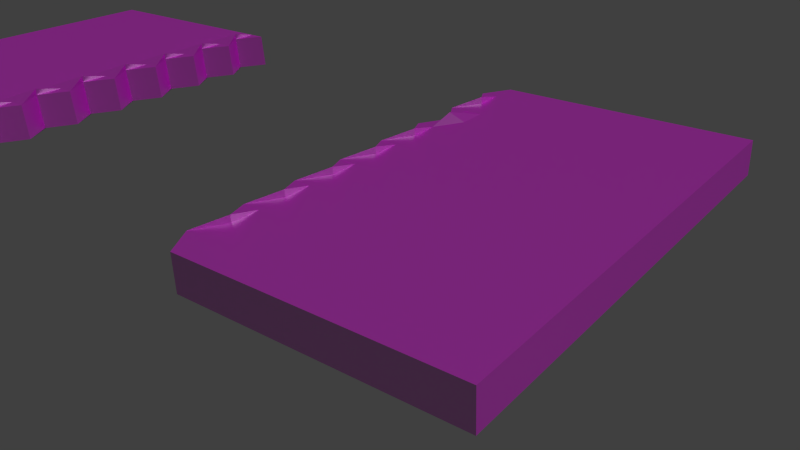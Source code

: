 # Source: mm-gate.blend  (saved by Blender 2.76.0; exported with 4.5.12 LTS)
import bpy
from mathutils import Matrix  # noqa: F401  (used for matrix-valued properties, if any)

bpy.ops.wm.read_factory_settings(use_empty=True)
scene = bpy.context.scene
scene.name = 'Scene'

# ---- collections
col_collection_1 = bpy.data.collections.new('Collection 1'); scene.collection.children.link(col_collection_1)

# ---- images (referenced by path relative to the original .blend; pixels are not part of the script)
import os
ASSET_DIR = os.environ.get("B2B_ASSET_DIR", "")  # directory of the original .blend (textures are referenced by path, not embedded)
HERE = os.path.dirname(os.path.abspath(__file__))  # packed textures are extracted next to this script under _unpacked/

def load_image(name, relpath, width, height, colorspace="sRGB"):
    """Load a texture the original file referenced (path relative to the .blend, or extracted next to this script)."""
    p = next((c for c in (os.path.join(HERE, relpath), os.path.join(ASSET_DIR, relpath)) if relpath and os.path.exists(c)), "")
    if p:
        img = bpy.data.images.load(p, check_existing=True)
        img.name = name
    else:  # same state as the original file: an image datablock whose file is absent (Cycles renders it pink)
        img = bpy.data.images.new(name, width, height)
        img.source = "FILE"
        img.filepath = "//" + (relpath or name)
    img.colorspace_settings.name = colorspace
    return img
img_gate1_jpg_001 = load_image('gate1.jpg.001', 'gate1.jpg', 1024, 1024, 'Non-Color')
img_gate2_jpg = load_image('gate2.jpg', 'textures/gate2.jpg', 1024, 1024, 'Non-Color')
img_gate_jpg_001 = load_image('gate.jpg.001', 'gate.jpg', 1024, 1024, 'sRGB')

# ---- materials (node trees are filled in below, after node groups)
mat_material = bpy.data.materials.new('Material')
mat_material.alpha_threshold = 0.0
mat_material.roughness = 0.5

# ---- material node trees
mat_material.use_nodes = True; mat_material.node_tree.nodes.clear()
_N = mat_material.node_tree.nodes; _L = mat_material.node_tree.links
n0 = _N.new('ShaderNodeOutputMaterial'); n0.name = 'Material Output'; n0.location = (684, 286)
n1 = _N.new('ShaderNodeMixShader'); n1.name = 'Mix Shader'; n1.location = (464, 298)
n1.inputs[0].default_value = 0.4455
n2 = _N.new('ShaderNodeTexImage'); n2.name = 'Image Texture.001'; n2.location = (-183, 35)
n2.width = 140
n2.image = img_gate1_jpg_001
n3 = _N.new('ShaderNodeBsdfAnisotropic'); n3.name = 'Glossy BSDF'; n3.location = (213, 156)
n3.distribution = 'BECKMANN'
n3.inputs[1].default_value = 0.4472
n4 = _N.new('ShaderNodeBsdfDiffuse'); n4.name = 'Diffuse BSDF'; n4.location = (212, 289)
n5 = _N.new('ShaderNodeBump'); n5.name = 'Bump'; n5.location = (17, 127)
n5.inputs[1].default_value = 0.1
n5.inputs[2].default_value = 1.0
n6 = _N.new('ShaderNodeTexImage'); n6.name = 'Image Texture.002'; n6.location = (-12, 526)
n6.width = 140
n6.image = img_gate2_jpg
n7 = _N.new('ShaderNodeTexImage'); n7.name = 'Image Texture'; n7.location = (-180, 300)
n7.width = 140
n7.image = img_gate_jpg_001
_L.new(n1.outputs[0], n0.inputs[0])
_L.new(n4.outputs[0], n1.inputs[1])
_L.new(n3.outputs[0], n1.inputs[2])
_L.new(n2.outputs[0], n5.inputs[3])
_L.new(n5.outputs[0], n3.inputs[4])
_L.new(n5.outputs[0], n4.inputs[2])
_L.new(n7.outputs[0], n4.inputs[0])
n0.is_active_output = True

# ---- world
world_world = bpy.data.worlds.new('World'); scene.world = world_world
world_world.color = (0.05088, 0.05088, 0.05088)
world_world.use_sun_shadow = False
world_world.sun_shadow_jitter_overblur = 0.0
world_world.cycles.sampling_method = 'MANUAL'
world_world.cycles.sample_map_resolution = 256

# ---- cameras
cam_camera = bpy.data.cameras.new('Camera')
cam_camera.clip_end = 100.0
cam_camera.lens = 35.0
cam_camera.sensor_width = 32.0
cam_camera.sensor_height = 18.0
cam_camera.ortho_scale = 7.314
cam_camera.dof.focus_distance = 0.0

# ---- lights
light_lamp = bpy.data.lights.new('Lamp', 'SUN')
light_lamp.transmission_factor = 0.0
light_lamp.cutoff_distance = 30.0
light_lamp.angle = 0.1993
light_lamp.energy = 1.0
light_lamp.shadow_buffer_clip_start = 1.001
light_lamp.shadow_soft_size = 0.1
light_lamp.shadow_cascade_max_distance = 1000.0
light_lamp.cycles.use_multiple_importance_sampling = False

# ---- meshes
me_plane_003 = bpy.data.meshes.new('Plane.003')
me_plane_003.from_pydata([(-1.249, -1.0, 0.0), (0.6292, -1.0, 0.0), (-1.249, 1.0, 0.0), (0.6292, 1.0, 0.0), (-1.249, 1.298e-08, 0.0), (-0.2485, -1.0, 0.0), (0.6292, 1.937e-08, 0.0), (-0.2485, 1.0, 0.0), (-0.2485, 1.298e-08, 0.0), (0.2515, -1.0, 0.0), (0.6292, 0.5, 0.0), (0.6292, -0.5, 0.0), (0.2515, 1.0, 0.0), (-0.2485, 0.5, 0.0), (-0.2485, -0.5, 0.0), (0.2515, 1.298e-08, 0.0), (0.2515, -0.5, 0.0), (0.2515, 0.5, 0.0), (0.5015, -1.0, 0.0), (0.6292, 0.75, 0.0), (0.6292, -0.25, 0.0), (0.6292, 0.25, 0.0), (0.6292, -0.75, 0.0), (0.5015, 1.0, 0.0), (0.5015, 1.298e-08, 0.0), (0.2515, -0.25, 0.0), (0.2515, -0.75, 0.0), (0.5015, -0.5, 0.0), (0.2515, 0.75, 0.0), (0.2515, 0.25, 0.0), (0.5015, 0.5, 0.0), (0.5015, 0.25, 0.0), (0.5015, -0.75, 0.0), (0.5015, -0.25, 0.0), (0.5015, 0.75, 0.0), (0.6265, -1.0, 0.0), (0.7515, 0.875, 0.0), (0.7515, -0.125, 0.0), (0.7515, 0.375, 0.0), (0.7515, -0.625, 0.0), (0.7515, 0.625, 0.0), (0.7515, -0.375, 0.0), (0.7515, 0.125, 0.0), (0.7515, -0.875, 0.0), (0.6265, 1.0, 0.0), (0.6265, 1.298e-08, 0.0), (0.6265, -0.5, 0.0), (0.6265, 0.5, 0.0), (0.5015, 0.375, 0.0), (0.5015, 0.125, 0.0), (0.6265, 0.25, 0.0), (0.5015, -0.625, 0.0), (0.5015, -0.875, 0.0), (0.6265, -0.75, 0.0), (0.5015, -0.125, 0.0), (0.5015, -0.375, 0.0), (0.6265, -0.25, 0.0), (0.5015, 0.875, 0.0), (0.5015, 0.625, 0.0), (0.6265, 0.75, 0.0), (0.6265, 0.625, 0.0), (0.6265, -0.375, 0.0), (0.6265, -0.875, 0.0), (0.6265, 0.125, 0.0), (0.6265, 0.375, 0.0), (0.6265, -0.625, 0.0), (0.6265, -0.125, 0.0), (0.6265, 0.875, 0.0), (-1.242, -1.0, 0.2511), (0.6355, -1.0, 0.2511), (-1.242, 1.0, 0.2511), (0.6355, 1.0, 0.2511), (-1.242, 1.265e-08, 0.2511), (-0.2422, -1.0, 0.2511), (0.6355, 1.904e-08, 0.3009), (-0.2422, 1.0, 0.2511), (-0.2422, 1.265e-08, 0.2511), (0.2578, -1.0, 0.2511), (0.6355, 0.5, 0.3009), (0.6355, -0.5, 0.2511), (0.2578, 1.0, 0.2511), (-0.2422, 0.5, 0.2511), (-0.2422, -0.5, 0.2511), (0.2578, 1.265e-08, 0.2511), (0.2578, -0.5, 0.2511), (0.2578, 0.5, 0.2511), (0.5078, -1.0, 0.2511), (0.6355, 0.75, 0.3009), (0.6355, -0.25, 0.3009), (0.6355, 0.25, 0.3009), (0.6355, -0.75, 0.3009), (0.5078, 1.0, 0.2511), (0.5078, 1.265e-08, 0.2511), (0.2578, -0.25, 0.2511), (0.2578, -0.75, 0.2511), (0.5078, -0.5, 0.2511), (0.2578, 0.75, 0.2511), (0.2578, 0.25, 0.2511), (0.5078, 0.5, 0.2511), (0.5078, 0.25, 0.2511), (0.5078, -0.75, 0.2511), (0.5078, -0.25, 0.2511), (0.5078, 0.75, 0.2511), (0.6328, -1.0, 0.2511), (0.7578, 0.875, 0.2511), (0.7578, -0.125, 0.2511), (0.7578, 0.375, 0.2511), (0.7578, -0.625, 0.2511), (0.7578, 0.625, 0.2511), (0.7578, -0.375, 0.2511), (0.7578, 0.125, 0.2511), (0.7578, -0.875, 0.2511), (0.6328, 1.0, 0.2511), (0.6328, 1.265e-08, 0.2511), (0.6328, -0.5, 0.3009), (0.6328, 0.5, 0.2511), (0.5078, 0.375, 0.2511), (0.5078, 0.125, 0.2511), (0.6328, 0.25, 0.2511), (0.5078, -0.625, 0.2511), (0.5078, -0.875, 0.2511), (0.6328, -0.75, 0.2511), (0.5078, -0.125, 0.2511), (0.5078, -0.375, 0.2511), (0.6328, -0.25, 0.2511), (0.5078, 0.875, 0.2511), (0.5078, 0.625, 0.2511), (0.6328, 0.75, 0.2511), (0.6328, 0.625, 0.2511), (0.6328, -0.375, 0.2511), (0.6328, -0.875, 0.2511), (0.6328, 0.125, 0.2511), (0.6328, 0.375, 0.2511), (0.6328, -0.625, 0.2511), (0.6328, -0.125, 0.2511), (0.6328, 0.875, 0.2511)], [], [(67, 44, 3, 36), (4, 2, 7, 13, 8), (0, 4, 8, 14, 5), (66, 45, 6, 37), (14, 8, 15, 25, 16), (5, 14, 16, 26, 9), (65, 46, 11, 39), (13, 7, 12, 28, 17), (8, 13, 17, 29, 15), (64, 47, 10, 38), (29, 17, 30, 48, 31), (15, 29, 31, 49, 24), (63, 50, 21, 42), (26, 16, 27, 51, 32), (9, 26, 32, 52, 18), (62, 53, 22, 43), (25, 15, 24, 54, 33), (16, 25, 33, 55, 27), (61, 56, 20, 41), (28, 12, 23, 57, 34), (17, 28, 34, 58, 30), (60, 59, 19, 40), (58, 34, 59, 60), (30, 58, 60, 47), (47, 60, 40, 10), (55, 33, 56, 61), (27, 55, 61, 46), (46, 61, 41, 11), (52, 32, 53, 62), (18, 52, 62, 35), (35, 62, 43, 1), (49, 31, 50, 63), (24, 49, 63, 45), (45, 63, 42, 6), (48, 30, 47, 64), (31, 48, 64, 50), (50, 64, 38, 21), (51, 27, 46, 65), (32, 51, 65, 53), (53, 65, 39, 22), (54, 24, 45, 66), (33, 54, 66, 56), (56, 66, 37, 20), (57, 23, 44, 67), (34, 57, 67, 59), (59, 67, 36, 19), (135, 104, 71, 112), (72, 76, 81, 75, 70), (68, 73, 82, 76, 72), (134, 105, 74, 113), (82, 84, 93, 83, 76), (73, 77, 94, 84, 82), (133, 107, 79, 114), (81, 85, 96, 80, 75), (76, 83, 97, 85, 81), (132, 106, 78, 115), (97, 99, 116, 98, 85), (83, 92, 117, 99, 97), (131, 110, 89, 118), (94, 100, 119, 95, 84), (77, 86, 120, 100, 94), (130, 111, 90, 121), (93, 101, 122, 92, 83), (84, 95, 123, 101, 93), (129, 109, 88, 124), (96, 102, 125, 91, 80), (85, 98, 126, 102, 96), (128, 108, 87, 127), (126, 128, 127, 102), (98, 115, 128, 126), (115, 78, 108, 128), (123, 129, 124, 101), (95, 114, 129, 123), (114, 79, 109, 129), (120, 130, 121, 100), (86, 103, 130, 120), (103, 69, 111, 130), (117, 131, 118, 99), (92, 113, 131, 117), (113, 74, 110, 131), (116, 132, 115, 98), (99, 118, 132, 116), (118, 89, 106, 132), (119, 133, 114, 95), (100, 121, 133, 119), (121, 90, 107, 133), (122, 134, 113, 92), (101, 124, 134, 122), (124, 88, 105, 134), (125, 135, 112, 91), (102, 127, 135, 125), (127, 87, 104, 135), (11, 41, 109, 79), (6, 42, 110, 74), (1, 43, 111, 69), (3, 44, 112, 71), (5, 9, 77, 73), (38, 10, 78, 106), (4, 0, 68, 72), (9, 18, 86, 77), (39, 11, 79, 107), (35, 1, 69, 103), (40, 19, 87, 108), (23, 12, 80, 91), (36, 3, 71, 104), (41, 20, 88, 109), (18, 35, 103, 86), (7, 2, 70, 75), (42, 21, 89, 110), (19, 36, 104, 87), (2, 4, 72, 70), (43, 22, 90, 111), (20, 37, 105, 88), (0, 5, 73, 68), (44, 23, 91, 112), (21, 38, 106, 89), (37, 6, 74, 105), (22, 39, 107, 90), (12, 7, 75, 80), (10, 40, 108, 78)])
_uv = me_plane_003.uv_layers.new(name='UVMap')
_uv.uv.foreach_set('vector', [0.1785, 0.08581, 0.1803, 0.0001104, 0.179, 0.0, 0.124, 0.08108, 0.8174, 0.6034, 1.0, 0.07379, 0.5687, 0.03502, 0.5163, 0.3393, 0.475, 0.5792, 0.6979, 0.9499, 0.8174, 0.6034, 0.475, 0.5792, 0.4417, 0.7732, 0.4141, 0.9334, 0.1675, 0.6109, 0.1686, 0.5575, 0.1677, 0.5575, 0.1244, 0.6079, 0.4417, 0.7732, 0.475, 0.5792, 0.3008, 0.5669, 0.2919, 0.67, 0.2839, 0.7631, 0.4141, 0.9334, 0.4417, 0.7732, 0.2839, 0.7631, 0.2767, 0.8478, 0.2701, 0.925, 0.1636, 0.7992, 0.1645, 0.7555, 0.1636, 0.7555, 0.1245, 0.7967, 0.5163, 0.3393, 0.5687, 0.03502, 0.348, 0.01519, 0.3339, 0.1793, 0.3216, 0.3239, 0.475, 0.5792, 0.5163, 0.3393, 0.3216, 0.3239, 0.3106, 0.4522, 0.3008, 0.5669, 0.1724, 0.3788, 0.1738, 0.3122, 0.1727, 0.3121, 0.1242, 0.3752, 0.3106, 0.4522, 0.3216, 0.3239, 0.2232, 0.3161, 0.2204, 0.3825, 0.2177, 0.4453, 0.3008, 0.5669, 0.3106, 0.4522, 0.2177, 0.4453, 0.2152, 0.5045, 0.2128, 0.5606, 0.1698, 0.5012, 0.1711, 0.4418, 0.17, 0.4417, 0.1243, 0.4979, 0.2767, 0.8478, 0.2839, 0.7631, 0.2044, 0.7581, 0.2026, 0.8016, 0.2008, 0.8432, 0.2701, 0.925, 0.2767, 0.8478, 0.2008, 0.8432, 0.1991, 0.8828, 0.1975, 0.9208, 0.1619, 0.8806, 0.1627, 0.8408, 0.1619, 0.8408, 0.1246, 0.8784, 0.2919, 0.67, 0.3008, 0.5669, 0.2128, 0.5606, 0.2106, 0.6138, 0.2084, 0.6644, 0.2839, 0.7631, 0.2919, 0.67, 0.2084, 0.6644, 0.2064, 0.7124, 0.2044, 0.7581, 0.1655, 0.7097, 0.1665, 0.6615, 0.1656, 0.6615, 0.1245, 0.707, 0.3339, 0.1793, 0.348, 0.01519, 0.2364, 0.005155, 0.2328, 0.09053, 0.2294, 0.1705, 0.3216, 0.3239, 0.3339, 0.1793, 0.2294, 0.1705, 0.2262, 0.2455, 0.2232, 0.3161, 0.1752, 0.2414, 0.1768, 0.1661, 0.1756, 0.166, 0.1241, 0.2372, 0.2262, 0.2455, 0.2294, 0.1705, 0.1768, 0.1661, 0.1752, 0.2414, 0.2232, 0.3161, 0.2262, 0.2455, 0.1752, 0.2414, 0.1738, 0.3122, 0.1738, 0.3122, 0.1752, 0.2414, 0.1241, 0.2372, 0.1727, 0.3121, 0.2064, 0.7124, 0.2084, 0.6644, 0.1665, 0.6615, 0.1655, 0.7097, 0.2044, 0.7581, 0.2064, 0.7124, 0.1655, 0.7097, 0.1645, 0.7555, 0.1645, 0.7555, 0.1655, 0.7097, 0.1245, 0.707, 0.1636, 0.7555, 0.1991, 0.8828, 0.2008, 0.8432, 0.1627, 0.8408, 0.1619, 0.8806, 0.1975, 0.9208, 0.1991, 0.8828, 0.1619, 0.8806, 0.1611, 0.9186, 0.1611, 0.9186, 0.1619, 0.8806, 0.1246, 0.8784, 0.1603, 0.9186, 0.2152, 0.5045, 0.2177, 0.4453, 0.1711, 0.4418, 0.1698, 0.5012, 0.2128, 0.5606, 0.2152, 0.5045, 0.1698, 0.5012, 0.1686, 0.5575, 0.1686, 0.5575, 0.1698, 0.5012, 0.1243, 0.4979, 0.1677, 0.5575, 0.2204, 0.3825, 0.2232, 0.3161, 0.1738, 0.3122, 0.1724, 0.3788, 0.2177, 0.4453, 0.2204, 0.3825, 0.1724, 0.3788, 0.1711, 0.4418, 0.1711, 0.4418, 0.1724, 0.3788, 0.1242, 0.3752, 0.17, 0.4417, 0.2026, 0.8016, 0.2044, 0.7581, 0.1645, 0.7555, 0.1636, 0.7992, 0.2008, 0.8432, 0.2026, 0.8016, 0.1636, 0.7992, 0.1627, 0.8408, 0.1627, 0.8408, 0.1636, 0.7992, 0.1245, 0.7967, 0.1619, 0.8408, 0.2106, 0.6138, 0.2128, 0.5606, 0.1686, 0.5575, 0.1675, 0.6109, 0.2084, 0.6644, 0.2106, 0.6138, 0.1675, 0.6109, 0.1665, 0.6615, 0.1665, 0.6615, 0.1675, 0.6109, 0.1244, 0.6079, 0.1656, 0.6615, 0.2328, 0.09053, 0.2364, 0.005155, 0.1803, 0.0001104, 0.1785, 0.08581, 0.2294, 0.1705, 0.2328, 0.09053, 0.1785, 0.08581, 0.1768, 0.1661, 0.1768, 0.1661, 0.1785, 0.08581, 0.124, 0.08108, 0.1756, 0.166, 0.05809, 0.1106, 0.0, 0.1056, 0.05432, 0.02024, 0.05564, 0.02035, 0.7537, 0.6478, 0.3938, 0.623, 0.4272, 0.3753, 0.4702, 0.05716, 0.9297, 0.09797, 0.6409, 1.0, 0.3452, 0.9833, 0.3671, 0.8211, 0.3938, 0.623, 0.7537, 0.6478, 0.07289, 0.6555, 0.02751, 0.6524, 0.07038, 0.6007, 0.0714, 0.6007, 0.3671, 0.8211, 0.202, 0.8109, 0.206, 0.7159, 0.2105, 0.6103, 0.3938, 0.623, 0.3452, 0.9833, 0.195, 0.9749, 0.1983, 0.8968, 0.202, 0.8109, 0.3671, 0.8211, 0.0781, 0.8475, 0.03721, 0.8451, 0.07598, 0.8031, 0.0769, 0.8032, 0.4272, 0.3753, 0.2211, 0.3593, 0.2275, 0.2086, 0.2347, 0.03626, 0.4702, 0.05716, 0.3938, 0.623, 0.2105, 0.6103, 0.2155, 0.4922, 0.2211, 0.3593, 0.4272, 0.3753, 0.06639, 0.4164, 0.01544, 0.4126, 0.06337, 0.3471, 0.06451, 0.3472, 0.2155, 0.4922, 0.1174, 0.4851, 0.1172, 0.4202, 0.1169, 0.3513, 0.2211, 0.3593, 0.2105, 0.6103, 0.1179, 0.6039, 0.1177, 0.5462, 0.1174, 0.4851, 0.2155, 0.4922, 0.06983, 0.5428, 0.02183, 0.5394, 0.06708, 0.4814, 0.06816, 0.4815, 0.1983, 0.8968, 0.1191, 0.8921, 0.1189, 0.85, 0.1187, 0.8057, 0.202, 0.8109, 0.195, 0.9749, 0.1194, 0.9706, 0.1192, 0.9323, 0.1191, 0.8921, 0.1983, 0.8968, 0.08035, 0.9301, 0.04137, 0.9278, 0.07838, 0.8897, 0.07925, 0.8898, 0.206, 0.7159, 0.1183, 0.7102, 0.1181, 0.6585, 0.1179, 0.6039, 0.2105, 0.6103, 0.202, 0.8109, 0.1187, 0.8057, 0.1185, 0.7592, 0.1183, 0.7102, 0.206, 0.7159, 0.07563, 0.7565, 0.03261, 0.7537, 0.07333, 0.7073, 0.0743, 0.7073, 0.2275, 0.2086, 0.1163, 0.1994, 0.1159, 0.1156, 0.1156, 0.02568, 0.2347, 0.03626, 0.2211, 0.3593, 0.1169, 0.3513, 0.1166, 0.2778, 0.1163, 0.1994, 0.2275, 0.2086, 0.06251, 0.2735, 0.008227, 0.2691, 0.05915, 0.1947, 0.06037, 0.1948, 0.1166, 0.2778, 0.06251, 0.2735, 0.06037, 0.1948, 0.1163, 0.1994, 0.1169, 0.3513, 0.06451, 0.3472, 0.06251, 0.2735, 0.1166, 0.2778, 0.06451, 0.3472, 0.06337, 0.3471, 0.008227, 0.2691, 0.06251, 0.2735, 0.1185, 0.7592, 0.07563, 0.7565, 0.0743, 0.7073, 0.1183, 0.7102, 0.1187, 0.8057, 0.0769, 0.8032, 0.07563, 0.7565, 0.1185, 0.7592, 0.0769, 0.8032, 0.07598, 0.8031, 0.03261, 0.7537, 0.07563, 0.7565, 0.1192, 0.9323, 0.08035, 0.9301, 0.07925, 0.8898, 0.1191, 0.8921, 0.1194, 0.9706, 0.08139, 0.9685, 0.08035, 0.9301, 0.1192, 0.9323, 0.08139, 0.9685, 0.08056, 0.9684, 0.04137, 0.9278, 0.08035, 0.9301, 0.1177, 0.5462, 0.06983, 0.5428, 0.06816, 0.4815, 0.1174, 0.4851, 0.1179, 0.6039, 0.0714, 0.6007, 0.06983, 0.5428, 0.1177, 0.5462, 0.0714, 0.6007, 0.07038, 0.6007, 0.02183, 0.5394, 0.06983, 0.5428, 0.1172, 0.4202, 0.06639, 0.4164, 0.06451, 0.3472, 0.1169, 0.3513, 0.1174, 0.4851, 0.06816, 0.4815, 0.06639, 0.4164, 0.1172, 0.4202, 0.06816, 0.4815, 0.06708, 0.4814, 0.01544, 0.4126, 0.06639, 0.4164, 0.1189, 0.85, 0.0781, 0.8475, 0.0769, 0.8032, 0.1187, 0.8057, 0.1191, 0.8921, 0.07925, 0.8898, 0.0781, 0.8475, 0.1189, 0.85, 0.07925, 0.8898, 0.07838, 0.8897, 0.03721, 0.8451, 0.0781, 0.8475, 0.1181, 0.6585, 0.07289, 0.6555, 0.0714, 0.6007, 0.1179, 0.6039, 0.1183, 0.7102, 0.0743, 0.7073, 0.07289, 0.6555, 0.1181, 0.6585, 0.0743, 0.7073, 0.07333, 0.7073, 0.02751, 0.6524, 0.07289, 0.6555, 0.1159, 0.1156, 0.05809, 0.1106, 0.05564, 0.02035, 0.1156, 0.02568, 0.1163, 0.1994, 0.06037, 0.1948, 0.05809, 0.1106, 0.1159, 0.1156, 0.06037, 0.1948, 0.05915, 0.1947, 0.0, 0.1056, 0.05809, 0.1106, 0.1636, 0.7555, 0.1245, 0.707, 0.03261, 0.7537, 0.07598, 0.8031, 0.1677, 0.5575, 0.1243, 0.4979, 0.02183, 0.5394, 0.07038, 0.6007, 0.1603, 0.9186, 0.1246, 0.8784, 0.04137, 0.9278, 0.08056, 0.9684, 0.179, 0.0, 0.1803, 0.0001104, 0.05564, 0.02035, 0.05432, 0.02024, 0.4141, 0.9334, 0.2701, 0.925, 0.195, 0.9749, 0.3452, 0.9833, 0.1242, 0.3752, 0.1727, 0.3121, 0.06337, 0.3471, 0.01544, 0.4126, 0.8174, 0.6034, 0.6979, 0.9499, 0.6409, 1.0, 0.7537, 0.6478, 0.2701, 0.925, 0.1975, 0.9208, 0.1194, 0.9706, 0.195, 0.9749, 0.1245, 0.7967, 0.1636, 0.7555, 0.07598, 0.8031, 0.03721, 0.8451, 0.1611, 0.9186, 0.1603, 0.9186, 0.08056, 0.9684, 0.08139, 0.9685, 0.1241, 0.2372, 0.1756, 0.166, 0.05915, 0.1947, 0.008227, 0.2691, 0.2364, 0.005155, 0.348, 0.01519, 0.2347, 0.03626, 0.1156, 0.02568, 0.124, 0.08108, 0.179, 0.0, 0.05432, 0.02024, 0.0, 0.1056, 0.1245, 0.707, 0.1656, 0.6615, 0.07333, 0.7073, 0.03261, 0.7537, 0.1975, 0.9208, 0.1611, 0.9186, 0.08139, 0.9685, 0.1194, 0.9706, 0.5687, 0.03502, 1.0, 0.07379, 0.9297, 0.09797, 0.4702, 0.05716, 0.1243, 0.4979, 0.17, 0.4417, 0.06708, 0.4814, 0.02183, 0.5394, 0.1756, 0.166, 0.124, 0.08108, 0.0, 0.1056, 0.05915, 0.1947, 1.0, 0.07379, 0.8174, 0.6034, 0.7537, 0.6478, 0.9297, 0.09797, 0.1246, 0.8784, 0.1619, 0.8408, 0.07838, 0.8897, 0.04137, 0.9278, 0.1656, 0.6615, 0.1244, 0.6079, 0.02751, 0.6524, 0.07333, 0.7073, 0.6979, 0.9499, 0.4141, 0.9334, 0.3452, 0.9833, 0.6409, 1.0, 0.1803, 0.0001104, 0.2364, 0.005155, 0.1156, 0.02568, 0.05564, 0.02035, 0.17, 0.4417, 0.1242, 0.3752, 0.01544, 0.4126, 0.06708, 0.4814, 0.1244, 0.6079, 0.1677, 0.5575, 0.07038, 0.6007, 0.02751, 0.6524, 0.1619, 0.8408, 0.1245, 0.7967, 0.03721, 0.8451, 0.07838, 0.8897, 0.348, 0.01519, 0.5687, 0.03502, 0.4702, 0.05716, 0.2347, 0.03626, 0.1727, 0.3121, 0.1241, 0.2372, 0.008227, 0.2691, 0.06337, 0.3471])
me_plane_003.materials.append(mat_material)
me_plane_003.use_remesh_preserve_volume = False
me_plane_003.use_remesh_preserve_attributes = False
me_plane_003.use_mirror_vertex_groups = False
me_plane_003.update()
me_plane_002 = bpy.data.meshes.new('Plane.002')
me_plane_002.from_pydata([(-1.0, -1.0, 0.0), (1.0, -1.0, 0.0), (-1.0, 1.0, 0.0), (1.0, 1.0, 0.0), (-1.0, 0.0, 0.0), (0.0, -1.0, 0.0), (1.0, 0.0, 0.0), (0.0, 1.0, 0.0), (0.0, 0.0, 0.0), (0.5, -1.0, 0.0), (1.0, 0.5, 0.0), (1.0, -0.5, 0.0), (0.5, 1.0, 0.0), (0.0, 0.5, 0.0), (0.0, -0.5, 0.0), (0.5, 0.0, 0.0), (0.5, -0.5, 0.0), (0.5, 0.5, 0.0), (0.75, -1.0, 0.0), (1.0, 0.75, 0.0), (1.0, -0.25, 0.0), (1.0, 0.25, 0.0), (1.0, -0.75, 0.0), (0.75, 1.0, 0.0), (0.75, 0.0, 0.0), (0.5, -0.25, 0.0), (0.5, -0.75, 0.0), (0.75, -0.5, 0.0), (0.5, 0.75, 0.0), (0.5, 0.25, 0.0), (0.75, 0.5, 0.0), (0.75, 0.25, 0.0), (0.75, -0.75, 0.0), (0.75, -0.25, 0.0), (0.75, 0.75, 0.0), (0.875, -1.0, 0.0), (0.8706, 0.875, 0.0), (0.8706, -0.125, 0.0), (0.8706, 0.375, 0.0), (0.8706, -0.625, 0.0), (0.8706, 0.625, 0.0), (0.8706, -0.375, 0.0), (0.8706, 0.125, 0.0), (0.8706, -0.875, 0.0), (0.875, 1.0, 0.0), (0.875, 0.0, 0.0), (0.875, -0.5, 0.0), (0.875, 0.5, 0.0), (0.75, 0.375, 0.0), (0.75, 0.125, 0.0), (0.875, 0.25, 0.0), (0.75, -0.625, 0.0), (0.75, -0.875, 0.0), (0.875, -0.75, 0.0), (0.75, -0.125, 0.0), (0.75, -0.375, 0.0), (0.875, -0.25, 0.0), (0.75, 0.875, 0.0), (0.75, 0.625, 0.0), (0.875, 0.75, 0.0), (0.875, 0.625, 0.0), (0.875, -0.375, 0.0), (0.875, -0.875, 0.0), (0.875, 0.125, 0.0), (0.875, 0.375, 0.0), (0.875, -0.625, 0.0), (0.875, -0.125, 0.0), (0.875, 0.875, 0.0), (-1.028, -1.0, 0.2678), (0.9718, -1.0, 0.2678), (-1.028, 1.0, 0.2678), (0.9718, 1.0, 0.2678), (-1.028, 0.0, 0.2678), (-0.02825, -1.0, 0.2678), (0.9718, 0.0, 0.2678), (-0.02825, 1.0, 0.2678), (-0.02825, 0.0, 0.2678), (0.4718, -1.0, 0.2678), (0.9718, 0.5, 0.2678), (0.9718, -0.5, 0.2678), (0.4718, 1.0, 0.2678), (-0.02825, 0.5, 0.2678), (-0.02825, -0.5, 0.2678), (0.4718, 0.0, 0.2678), (0.4718, -0.5, 0.2678), (0.4718, 0.5, 0.2678), (0.7218, -1.0, 0.2678), (0.9718, 0.75, 0.2678), (0.9718, -0.25, 0.2678), (0.9718, 0.25, 0.2678), (0.9718, -0.75, 0.2678), (0.7218, 1.0, 0.2678), (0.7218, 0.0, 0.2678), (0.4718, -0.25, 0.2678), (0.4718, -0.75, 0.2678), (0.7218, -0.5, 0.2678), (0.4718, 0.75, 0.2678), (0.4718, 0.25, 0.2678), (0.7218, 0.5, 0.2678), (0.7218, 0.25, 0.2678), (0.7218, -0.75, 0.2678), (0.7218, -0.25, 0.2678), (0.7218, 0.75, 0.2678), (0.8468, -1.0, 0.2678), (0.8424, 0.875, 0.2678), (0.8424, -0.125, 0.2678), (0.8424, 0.375, 0.2678), (0.8424, -0.625, 0.2678), (0.8424, 0.625, 0.2678), (0.8424, -0.375, 0.2678), (0.8424, 0.125, 0.2678), (0.8424, -0.875, 0.2678), (0.8468, 1.0, 0.2678), (0.8468, 0.0, 0.2678), (0.8468, -0.5, 0.2678), (0.8468, 0.5, 0.2678), (0.7218, 0.375, 0.2678), (0.7218, 0.125, 0.2678), (0.8468, 0.25, 0.2678), (0.7218, -0.625, 0.2678), (0.7218, -0.875, 0.2678), (0.8468, -0.75, 0.2678), (0.7218, -0.125, 0.2678), (0.7218, -0.375, 0.2678), (0.8468, -0.25, 0.2678), (0.7218, 0.875, 0.2678), (0.7218, 0.625, 0.2678), (0.8468, 0.75, 0.2678), (0.8468, 0.625, 0.3192), (0.8468, -0.375, 0.3192), (0.8468, -0.875, 0.3192), (0.8468, 0.125, 0.3192), (0.8468, 0.375, 0.3192), (0.8468, -0.625, 0.3192), (0.8468, -0.125, 0.3192), (0.8468, 0.875, 0.3192)], [], [(67, 44, 3, 36), (4, 2, 7, 13, 8), (0, 4, 8, 14, 5), (66, 45, 6, 37), (14, 8, 15, 25, 16), (5, 14, 16, 26, 9), (65, 46, 11, 39), (13, 7, 12, 28, 17), (8, 13, 17, 29, 15), (64, 47, 10, 38), (29, 17, 30, 48, 31), (15, 29, 31, 49, 24), (63, 50, 21, 42), (26, 16, 27, 51, 32), (9, 26, 32, 52, 18), (62, 53, 22, 43), (25, 15, 24, 54, 33), (16, 25, 33, 55, 27), (61, 56, 20, 41), (28, 12, 23, 57, 34), (17, 28, 34, 58, 30), (60, 59, 19, 40), (58, 34, 59, 60), (30, 58, 60, 47), (47, 60, 40, 10), (55, 33, 56, 61), (27, 55, 61, 46), (46, 61, 41, 11), (52, 32, 53, 62), (18, 52, 62, 35), (35, 62, 43, 1), (49, 31, 50, 63), (24, 49, 63, 45), (45, 63, 42, 6), (48, 30, 47, 64), (31, 48, 64, 50), (50, 64, 38, 21), (51, 27, 46, 65), (32, 51, 65, 53), (53, 65, 39, 22), (54, 24, 45, 66), (33, 54, 66, 56), (56, 66, 37, 20), (57, 23, 44, 67), (34, 57, 67, 59), (59, 67, 36, 19), (135, 104, 71, 112), (72, 76, 81, 75, 70), (68, 73, 82, 76, 72), (134, 105, 74, 113), (82, 84, 93, 83, 76), (73, 77, 94, 84, 82), (133, 107, 79, 114), (81, 85, 96, 80, 75), (76, 83, 97, 85, 81), (132, 106, 78, 115), (97, 99, 116, 98, 85), (83, 92, 117, 99, 97), (131, 110, 89, 118), (94, 100, 119, 95, 84), (77, 86, 120, 100, 94), (130, 111, 90, 121), (93, 101, 122, 92, 83), (84, 95, 123, 101, 93), (129, 109, 88, 124), (96, 102, 125, 91, 80), (85, 98, 126, 102, 96), (128, 108, 87, 127), (126, 128, 127, 102), (98, 115, 128, 126), (115, 78, 108, 128), (123, 129, 124, 101), (95, 114, 129, 123), (114, 79, 109, 129), (120, 130, 121, 100), (86, 103, 130, 120), (103, 69, 111, 130), (117, 131, 118, 99), (92, 113, 131, 117), (113, 74, 110, 131), (116, 132, 115, 98), (99, 118, 132, 116), (118, 89, 106, 132), (119, 133, 114, 95), (100, 121, 133, 119), (121, 90, 107, 133), (122, 134, 113, 92), (101, 124, 134, 122), (124, 88, 105, 134), (125, 135, 112, 91), (102, 127, 135, 125), (127, 87, 104, 135), (38, 10, 78, 106), (4, 0, 68, 72), (9, 18, 86, 77), (39, 11, 79, 107), (35, 1, 69, 103), (40, 19, 87, 108), (23, 12, 80, 91), (36, 3, 71, 104), (41, 20, 88, 109), (18, 35, 103, 86), (7, 2, 70, 75), (42, 21, 89, 110), (19, 36, 104, 87), (2, 4, 72, 70), (43, 22, 90, 111), (20, 37, 105, 88), (0, 5, 73, 68), (44, 23, 91, 112), (21, 38, 106, 89), (37, 6, 74, 105), (22, 39, 107, 90), (12, 7, 75, 80), (10, 40, 108, 78), (11, 41, 109, 79), (6, 42, 110, 74), (1, 43, 111, 69), (3, 44, 112, 71), (5, 9, 77, 73)])
_uv = me_plane_002.uv_layers.new(name='UVMap')
_uv.uv.foreach_set('vector', [0.9463, 0.6314, 0.9792, 0.6592, 1.0, 0.6415, 0.9456, 0.632, 0.4295, 0.7027, 0.7174, 0.8827, 0.8462, 0.7727, 0.7087, 0.6727, 0.5494, 0.5568, 0.04436, 0.462, 0.4295, 0.7027, 0.5494, 0.5568, 0.3624, 0.4209, 0.1401, 0.2591, 0.6309, 0.3637, 0.6764, 0.4023, 0.6966, 0.3776, 0.6302, 0.3645, 0.3624, 0.4209, 0.5494, 0.5568, 0.619, 0.4721, 0.5274, 0.3995, 0.4274, 0.3203, 0.1401, 0.2591, 0.3624, 0.4209, 0.4274, 0.3203, 0.3179, 0.2335, 0.1972, 0.138, 0.4267, 0.1904, 0.4815, 0.2368, 0.5006, 0.2072, 0.4261, 0.1914, 0.7087, 0.6727, 0.8462, 0.7727, 0.9196, 0.7101, 0.8528, 0.6573, 0.7809, 0.6003, 0.5494, 0.5568, 0.7087, 0.6727, 0.7809, 0.6003, 0.7032, 0.5388, 0.619, 0.4721, 0.8016, 0.5085, 0.84, 0.5411, 0.8607, 0.5203, 0.8009, 0.5093, 0.7032, 0.5388, 0.7809, 0.6003, 0.8198, 0.5613, 0.7815, 0.5296, 0.7416, 0.4965, 0.619, 0.4721, 0.7032, 0.5388, 0.7416, 0.4965, 0.7001, 0.4621, 0.6567, 0.4262, 0.7199, 0.4392, 0.7616, 0.4746, 0.7821, 0.452, 0.7192, 0.44, 0.3179, 0.2335, 0.4274, 0.3203, 0.4629, 0.2655, 0.4086, 0.2205, 0.3516, 0.1732, 0.1972, 0.138, 0.3179, 0.2335, 0.3516, 0.1732, 0.2917, 0.1235, 0.2287, 0.07129, 0.3088, 0.09027, 0.3693, 0.1416, 0.3875, 0.1089, 0.3082, 0.09145, 0.5274, 0.3995, 0.619, 0.4721, 0.6567, 0.4262, 0.6115, 0.3887, 0.5642, 0.3494, 0.4274, 0.3203, 0.5274, 0.3995, 0.5642, 0.3494, 0.5147, 0.3084, 0.4629, 0.2655, 0.5336, 0.2811, 0.5834, 0.3233, 0.6032, 0.2964, 0.5329, 0.282, 0.8528, 0.6573, 0.9196, 0.7101, 0.9588, 0.6766, 0.926, 0.6494, 0.892, 0.6212, 0.7809, 0.6003, 0.8528, 0.6573, 0.892, 0.6212, 0.8566, 0.5918, 0.8198, 0.5613, 0.8768, 0.5724, 0.9123, 0.6024, 0.9331, 0.5833, 0.8761, 0.5731, 0.8566, 0.5918, 0.892, 0.6212, 0.9123, 0.6024, 0.8768, 0.5724, 0.8198, 0.5613, 0.8566, 0.5918, 0.8768, 0.5724, 0.84, 0.5411, 0.84, 0.5411, 0.8768, 0.5724, 0.8761, 0.5731, 0.8607, 0.5203, 0.5147, 0.3084, 0.5642, 0.3494, 0.5834, 0.3233, 0.5336, 0.2811, 0.4629, 0.2655, 0.5147, 0.3084, 0.5336, 0.2811, 0.4815, 0.2368, 0.4815, 0.2368, 0.5336, 0.2811, 0.5329, 0.282, 0.5006, 0.2072, 0.2917, 0.1235, 0.3516, 0.1732, 0.3693, 0.1416, 0.3088, 0.09027, 0.2287, 0.07129, 0.2917, 0.1235, 0.3088, 0.09027, 0.2452, 0.03625, 0.2452, 0.03625, 0.3088, 0.09027, 0.3082, 0.09145, 0.2623, 0.0, 0.7001, 0.4621, 0.7416, 0.4965, 0.7616, 0.4746, 0.7199, 0.4392, 0.6567, 0.4262, 0.7001, 0.4621, 0.7199, 0.4392, 0.6764, 0.4023, 0.6764, 0.4023, 0.7199, 0.4392, 0.7192, 0.44, 0.6966, 0.3776, 0.7815, 0.5296, 0.8198, 0.5613, 0.84, 0.5411, 0.8016, 0.5085, 0.7416, 0.4965, 0.7815, 0.5296, 0.8016, 0.5085, 0.7616, 0.4746, 0.7616, 0.4746, 0.8016, 0.5085, 0.8009, 0.5093, 0.7821, 0.452, 0.4086, 0.2205, 0.4629, 0.2655, 0.4815, 0.2368, 0.4267, 0.1904, 0.3516, 0.1732, 0.4086, 0.2205, 0.4267, 0.1904, 0.3693, 0.1416, 0.3693, 0.1416, 0.4267, 0.1904, 0.4261, 0.1914, 0.3875, 0.1089, 0.6115, 0.3887, 0.6567, 0.4262, 0.6764, 0.4023, 0.6309, 0.3637, 0.5642, 0.3494, 0.6115, 0.3887, 0.6309, 0.3637, 0.5834, 0.3233, 0.5834, 0.3233, 0.6309, 0.3637, 0.6302, 0.3645, 0.6032, 0.2964, 0.926, 0.6494, 0.9588, 0.6766, 0.9792, 0.6592, 0.9463, 0.6314, 0.892, 0.6212, 0.926, 0.6494, 0.9463, 0.6314, 0.9123, 0.6024, 0.9123, 0.6024, 0.9463, 0.6314, 0.9456, 0.632, 0.9331, 0.5833, 0.9097, 0.7716, 0.909, 0.7721, 0.9638, 0.7807, 0.9433, 0.7969, 0.3929, 0.8365, 0.5094, 0.7038, 0.6723, 0.8092, 0.8127, 0.9001, 0.6862, 1.0, 0.0, 0.6174, 0.09069, 0.4327, 0.3183, 0.58, 0.5094, 0.7038, 0.3929, 0.8365, 0.5864, 0.5279, 0.5857, 0.5287, 0.6527, 0.5407, 0.633, 0.5631, 0.3183, 0.58, 0.3809, 0.4885, 0.4834, 0.5606, 0.5772, 0.6266, 0.5094, 0.7038, 0.09069, 0.4327, 0.1449, 0.3223, 0.2686, 0.4094, 0.3809, 0.4885, 0.3183, 0.58, 0.3769, 0.37, 0.3762, 0.371, 0.4515, 0.3854, 0.433, 0.4124, 0.6723, 0.8092, 0.7429, 0.7433, 0.8165, 0.7951, 0.8847, 0.8432, 0.8127, 0.9001, 0.5094, 0.7038, 0.5772, 0.6266, 0.6634, 0.6873, 0.7429, 0.7433, 0.6723, 0.8092, 0.7614, 0.6598, 0.7607, 0.6605, 0.821, 0.6705, 0.8007, 0.6894, 0.6634, 0.6873, 0.7009, 0.6489, 0.7417, 0.679, 0.7809, 0.7078, 0.7429, 0.7433, 0.5772, 0.6266, 0.6139, 0.5848, 0.6583, 0.6175, 0.7009, 0.6489, 0.6634, 0.6873, 0.6776, 0.5967, 0.6769, 0.5974, 0.7404, 0.6084, 0.7204, 0.6289, 0.2686, 0.4094, 0.3009, 0.3544, 0.3594, 0.3975, 0.4151, 0.4385, 0.3809, 0.4885, 0.1449, 0.3223, 0.1747, 0.2615, 0.2394, 0.3091, 0.3009, 0.3544, 0.2686, 0.4094, 0.2558, 0.2788, 0.2552, 0.2799, 0.3354, 0.2958, 0.3179, 0.3256, 0.4834, 0.5606, 0.519, 0.515, 0.5675, 0.5507, 0.6139, 0.5848, 0.5772, 0.6266, 0.3809, 0.4885, 0.4151, 0.4385, 0.4683, 0.4776, 0.519, 0.515, 0.4834, 0.5606, 0.4865, 0.4527, 0.4859, 0.4536, 0.5568, 0.4666, 0.5376, 0.4912, 0.8165, 0.7951, 0.8549, 0.7623, 0.8897, 0.788, 0.9233, 0.8127, 0.8847, 0.8432, 0.7429, 0.7433, 0.7809, 0.7078, 0.8186, 0.7356, 0.8549, 0.7623, 0.8165, 0.7951, 0.8385, 0.7179, 0.8378, 0.7185, 0.8952, 0.7278, 0.8748, 0.7453, 0.8186, 0.7356, 0.8385, 0.7179, 0.8748, 0.7453, 0.8549, 0.7623, 0.7809, 0.7078, 0.8007, 0.6894, 0.8385, 0.7179, 0.8186, 0.7356, 0.8007, 0.6894, 0.821, 0.6705, 0.8378, 0.7185, 0.8385, 0.7179, 0.4683, 0.4776, 0.4865, 0.4527, 0.5376, 0.4912, 0.519, 0.515, 0.4151, 0.4385, 0.433, 0.4124, 0.4865, 0.4527, 0.4683, 0.4776, 0.433, 0.4124, 0.4515, 0.3854, 0.4859, 0.4536, 0.4865, 0.4527, 0.2394, 0.3091, 0.2558, 0.2788, 0.3179, 0.3256, 0.3009, 0.3544, 0.1747, 0.2615, 0.1904, 0.2295, 0.2558, 0.2788, 0.2394, 0.3091, 0.1904, 0.2295, 0.2067, 0.1965, 0.2552, 0.2799, 0.2558, 0.2788, 0.6583, 0.6175, 0.6776, 0.5967, 0.7204, 0.6289, 0.7009, 0.6489, 0.6139, 0.5848, 0.633, 0.5631, 0.6776, 0.5967, 0.6583, 0.6175, 0.633, 0.5631, 0.6527, 0.5407, 0.6769, 0.5974, 0.6776, 0.5967, 0.7417, 0.679, 0.7614, 0.6598, 0.8007, 0.6894, 0.7809, 0.7078, 0.7009, 0.6489, 0.7204, 0.6289, 0.7614, 0.6598, 0.7417, 0.679, 0.7204, 0.6289, 0.7404, 0.6084, 0.7607, 0.6605, 0.7614, 0.6598, 0.3594, 0.3975, 0.3769, 0.37, 0.433, 0.4124, 0.4151, 0.4385, 0.3009, 0.3544, 0.3179, 0.3256, 0.3769, 0.37, 0.3594, 0.3975, 0.3179, 0.3256, 0.3354, 0.2958, 0.3762, 0.371, 0.3769, 0.37, 0.5675, 0.5507, 0.5864, 0.5279, 0.633, 0.5631, 0.6139, 0.5848, 0.519, 0.515, 0.5376, 0.4912, 0.5864, 0.5279, 0.5675, 0.5507, 0.5376, 0.4912, 0.5568, 0.4666, 0.5857, 0.5287, 0.5864, 0.5279, 0.8897, 0.788, 0.9097, 0.7716, 0.9433, 0.7969, 0.9233, 0.8127, 0.8549, 0.7623, 0.8748, 0.7453, 0.9097, 0.7716, 0.8897, 0.788, 0.8748, 0.7453, 0.8952, 0.7278, 0.909, 0.7721, 0.9097, 0.7716, 0.8009, 0.5093, 0.8607, 0.5203, 0.821, 0.6705, 0.7607, 0.6605, 0.4295, 0.7027, 0.04436, 0.462, 0.0, 0.6174, 0.3929, 0.8365, 0.1972, 0.138, 0.2287, 0.07129, 0.1747, 0.2615, 0.1449, 0.3223, 0.4261, 0.1914, 0.5006, 0.2072, 0.4515, 0.3854, 0.3762, 0.371, 0.2452, 0.03625, 0.2623, 0.0, 0.2067, 0.1965, 0.1904, 0.2295, 0.8761, 0.5731, 0.9331, 0.5833, 0.8952, 0.7278, 0.8378, 0.7185, 0.9588, 0.6766, 0.9196, 0.7101, 0.8847, 0.8432, 0.9233, 0.8127, 0.9456, 0.632, 1.0, 0.6415, 0.9638, 0.7807, 0.909, 0.7721, 0.5329, 0.282, 0.6032, 0.2964, 0.5568, 0.4666, 0.4859, 0.4536, 0.2287, 0.07129, 0.2452, 0.03625, 0.1904, 0.2295, 0.1747, 0.2615, 0.8462, 0.7727, 0.7174, 0.8827, 0.6862, 1.0, 0.8127, 0.9001, 0.7192, 0.44, 0.7821, 0.452, 0.7404, 0.6084, 0.6769, 0.5974, 0.9331, 0.5833, 0.9456, 0.632, 0.909, 0.7721, 0.8952, 0.7278, 0.7174, 0.8827, 0.4295, 0.7027, 0.3929, 0.8365, 0.6862, 1.0, 0.3082, 0.09145, 0.3875, 0.1089, 0.3354, 0.2958, 0.2552, 0.2799, 0.6032, 0.2964, 0.6302, 0.3645, 0.5857, 0.5287, 0.5568, 0.4666, 0.04436, 0.462, 0.1401, 0.2591, 0.09069, 0.4327, 0.0, 0.6174, 0.9792, 0.6592, 0.9588, 0.6766, 0.9233, 0.8127, 0.9433, 0.7969, 0.7821, 0.452, 0.8009, 0.5093, 0.7607, 0.6605, 0.7404, 0.6084, 0.6302, 0.3645, 0.6966, 0.3776, 0.6527, 0.5407, 0.5857, 0.5287, 0.3875, 0.1089, 0.4261, 0.1914, 0.3762, 0.371, 0.3354, 0.2958, 0.9196, 0.7101, 0.8462, 0.7727, 0.8127, 0.9001, 0.8847, 0.8432, 0.8607, 0.5203, 0.8761, 0.5731, 0.8378, 0.7185, 0.821, 0.6705, 0.5006, 0.2072, 0.5329, 0.282, 0.4859, 0.4536, 0.4515, 0.3854, 0.6966, 0.3776, 0.7192, 0.44, 0.6769, 0.5974, 0.6527, 0.5407, 0.2623, 0.0, 0.3082, 0.09145, 0.2552, 0.2799, 0.2067, 0.1965, 1.0, 0.6415, 0.9792, 0.6592, 0.9433, 0.7969, 0.9638, 0.7807, 0.1401, 0.2591, 0.1972, 0.138, 0.1449, 0.3223, 0.09069, 0.4327])
me_plane_002.materials.append(mat_material)
me_plane_002.use_remesh_preserve_volume = False
me_plane_002.use_remesh_preserve_attributes = False
me_plane_002.use_mirror_vertex_groups = False
me_plane_002.update()

# ---- objects
ob_plane_003 = bpy.data.objects.new('Plane.003', me_plane_003)
ob_plane_002 = bpy.data.objects.new('Plane.002', me_plane_002)
ob_lamp = bpy.data.objects.new('Lamp', light_lamp)
ob_camera = bpy.data.objects.new('Camera', cam_camera)

# ---- transforms, parenting, visibility, modifiers, constraints
ob_plane_003.location = (2.046, -0.003744, 0.0)
ob_plane_003.rotation_euler = (0.0, 0.0, 3.142)
ob_plane_003.scale = (1.0, 1.674, 1.0)
ob_plane_003.lineart.crease_threshold = 0.0
ob_plane_002.location = (-2.344, 0.0, -0.0101)
ob_plane_002.scale = (1.0, 1.674, 1.0)
ob_plane_002.lineart.crease_threshold = 0.0
ob_lamp.location = (4.076, 1.005, 5.904)
ob_lamp.rotation_euler = (0.6503, 0.05522, 1.866)
ob_lamp.lock_rotations_4d = False
ob_lamp.empty_display_type = 'ARROWS'
ob_lamp.color = (0.0, 0.0, 0.0, 0.0)
ob_lamp.lineart.crease_threshold = 0.0
ob_camera.location = (4.794, -4.078, 2.367)
ob_camera.rotation_euler = (1.109, 0.01082, 0.6589)
ob_camera.lock_rotations_4d = False
ob_camera.empty_display_type = 'ARROWS'
ob_camera.color = (0.0, 0.0, 0.0, 0.0)
ob_camera.display_type = 'WIRE'
ob_camera.lineart.crease_threshold = 0.0

# ---- collection membership
col_collection_1.objects.link(ob_plane_003)
col_collection_1.objects.link(ob_plane_002)
col_collection_1.objects.link(ob_lamp)
col_collection_1.objects.link(ob_camera)

# ---- scene / render settings (as saved in the file)
scene.camera = ob_camera
scene.frame_start = 1; scene.frame_end = 250; scene.frame_set(100)
scene.render.engine = 'CYCLES'
scene.render.resolution_percentage = 50
scene.render.dither_intensity = 0.0
scene.cycles.use_denoising = False
scene.cycles.samples = 10
scene.cycles.sampling_pattern = 'TABULATED_SOBOL'
scene.cycles.light_sampling_threshold = 0.0
scene.cycles.use_adaptive_sampling = False
scene.cycles.use_light_tree = False
scene.cycles.blur_glossy = 0.0
scene.cycles.pixel_filter_type = 'GAUSSIAN'
scene.cycles.sample_clamp_indirect = 0.0
scene.view_settings.view_transform = 'Standard'
bpy.context.view_layer.update()
